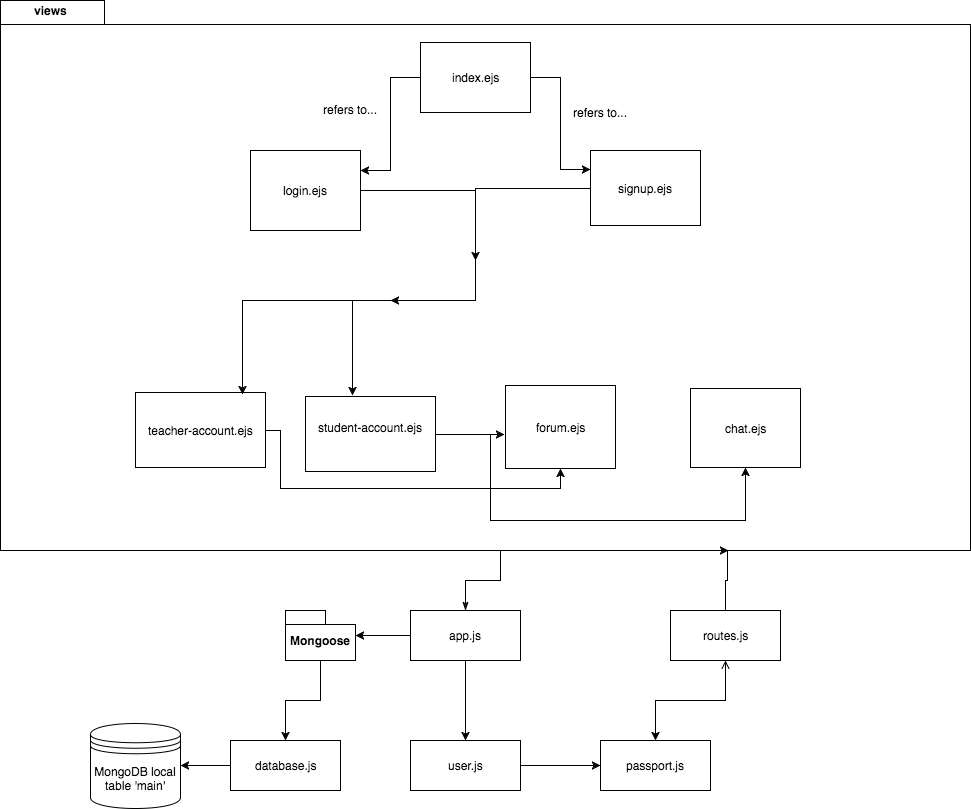

The diagram above was exported from draw.io. Its source (the exported page's mxGraphModel, read from the mxfile embedded in the PNG):
<mxGraphModel dx="1990" dy="54" grid="1" gridSize="10" guides="1" tooltips="1" connect="1" arrows="1" fold="1" page="0" pageScale="1" pageWidth="826" pageHeight="1169" background="#ffffff" math="0" shadow="0">
  <root>
    <mxCell id="0" style=";html=1;" />
    <mxCell id="1" style=";html=1;" parent="0" />
    <mxCell id="143" style="edgeStyle=orthogonalEdgeStyle;rounded=0;html=1;entryX=1;entryY=0.25;jettySize=auto;orthogonalLoop=1;" parent="1" source="115" target="120" edge="1">
      <mxGeometry relative="1" as="geometry" />
    </mxCell>
    <mxCell id="144" style="edgeStyle=orthogonalEdgeStyle;rounded=0;html=1;entryX=0;entryY=0.25;jettySize=auto;orthogonalLoop=1;" parent="1" source="115" target="121" edge="1">
      <mxGeometry relative="1" as="geometry" />
    </mxCell>
    <mxCell id="115" value="index.ejs" style="html=1;" parent="1" vertex="1">
      <mxGeometry x="-520" y="632" width="110" height="70" as="geometry" />
    </mxCell>
    <mxCell id="117" value="forum.ejs" style="html=1;" parent="1" vertex="1">
      <mxGeometry x="-435" y="975" width="110" height="83" as="geometry" />
    </mxCell>
    <mxCell id="118" value="chat.ejs" style="html=1;" parent="1" vertex="1">
      <mxGeometry x="-250" y="978" width="110" height="79" as="geometry" />
    </mxCell>
    <mxCell id="141" style="edgeStyle=orthogonalEdgeStyle;rounded=0;html=1;jettySize=auto;orthogonalLoop=1;" parent="1" source="120" edge="1">
      <mxGeometry relative="1" as="geometry">
        <mxPoint x="-465" y="850" as="targetPoint" />
      </mxGeometry>
    </mxCell>
    <mxCell id="120" value="login.ejs" style="html=1;" parent="1" vertex="1">
      <mxGeometry x="-690" y="740" width="110" height="80" as="geometry" />
    </mxCell>
    <mxCell id="142" style="edgeStyle=orthogonalEdgeStyle;rounded=0;html=1;jettySize=auto;orthogonalLoop=1;" parent="1" source="121" edge="1">
      <mxGeometry relative="1" as="geometry">
        <mxPoint x="-550" y="890" as="targetPoint" />
        <Array as="points">
          <mxPoint x="-465" y="778" />
        </Array>
      </mxGeometry>
    </mxCell>
    <mxCell id="121" value="signup.ejs" style="html=1;" parent="1" vertex="1">
      <mxGeometry x="-350" y="740" width="110" height="75" as="geometry" />
    </mxCell>
    <mxCell id="128" value="refers to..." style="text;html=1;align=center;fontStyle=0;verticalAlign=middle;spacingLeft=3;spacingRight=3;strokeColor=none;rotatable=0;points=[[0,0.5],[1,0.5]];portConstraint=eastwest;" parent="1" vertex="1">
      <mxGeometry x="-380" y="689" width="80" height="26" as="geometry" />
    </mxCell>
    <mxCell id="131" value="refers to..." style="text;html=1;align=center;fontStyle=0;verticalAlign=middle;spacingLeft=3;spacingRight=3;strokeColor=none;rotatable=0;points=[[0,0.5],[1,0.5]];portConstraint=eastwest;" parent="1" vertex="1">
      <mxGeometry x="-630" y="686" width="80" height="26" as="geometry" />
    </mxCell>
    <mxCell id="152" style="edgeStyle=orthogonalEdgeStyle;rounded=0;html=1;entryX=-0.009;entryY=0.59;entryPerimeter=0;jettySize=auto;orthogonalLoop=1;" parent="1" source="132" target="117" edge="1">
      <mxGeometry relative="1" as="geometry" />
    </mxCell>
    <mxCell id="153" style="edgeStyle=orthogonalEdgeStyle;rounded=0;html=1;entryX=0.5;entryY=1;jettySize=auto;orthogonalLoop=1;" parent="1" source="132" target="118" edge="1">
      <mxGeometry relative="1" as="geometry">
        <Array as="points">
          <mxPoint x="-450" y="1024" />
          <mxPoint x="-450" y="1110" />
          <mxPoint x="-195" y="1110" />
        </Array>
      </mxGeometry>
    </mxCell>
    <mxCell id="132" value="student-account.ejs&lt;div&gt;&lt;br&gt;&lt;/div&gt;" style="html=1;" parent="1" vertex="1">
      <mxGeometry x="-635" y="986" width="130" height="75" as="geometry" />
    </mxCell>
    <mxCell id="151" style="edgeStyle=orthogonalEdgeStyle;rounded=0;html=1;entryX=0.5;entryY=1;jettySize=auto;orthogonalLoop=1;" parent="1" source="133" target="117" edge="1">
      <mxGeometry relative="1" as="geometry">
        <Array as="points">
          <mxPoint x="-660" y="1020" />
          <mxPoint x="-660" y="1078" />
          <mxPoint x="-380" y="1078" />
        </Array>
      </mxGeometry>
    </mxCell>
    <mxCell id="133" value="teacher-account.ejs" style="html=1;" parent="1" vertex="1">
      <mxGeometry x="-805" y="982" width="130" height="75" as="geometry" />
    </mxCell>
    <mxCell id="136" style="edgeStyle=orthogonalEdgeStyle;rounded=0;html=1;jettySize=auto;orthogonalLoop=1;entryX=0.362;entryY=-0.013;entryPerimeter=0;" parent="1" target="132" edge="1">
      <mxGeometry relative="1" as="geometry">
        <mxPoint x="-660" y="950" as="targetPoint" />
        <Array as="points">
          <mxPoint x="-588" y="890" />
        </Array>
        <mxPoint x="-530" y="890" as="sourcePoint" />
      </mxGeometry>
    </mxCell>
    <mxCell id="138" style="edgeStyle=orthogonalEdgeStyle;rounded=0;html=1;entryX=0.823;entryY=0.027;entryPerimeter=0;jettySize=auto;orthogonalLoop=1;" parent="1" target="133" edge="1">
      <mxGeometry relative="1" as="geometry">
        <Array as="points">
          <mxPoint x="-698" y="890" />
        </Array>
        <mxPoint x="-530" y="890" as="sourcePoint" />
      </mxGeometry>
    </mxCell>
    <mxCell id="159" style="edgeStyle=orthogonalEdgeStyle;rounded=0;html=1;entryX=0;entryY=0.5;jettySize=auto;orthogonalLoop=1;" parent="1" source="154" target="158" edge="1">
      <mxGeometry relative="1" as="geometry" />
    </mxCell>
    <mxCell id="154" value="user.js" style="html=1;" parent="1" vertex="1">
      <mxGeometry x="-530" y="1330" width="110" height="50" as="geometry" />
    </mxCell>
    <mxCell id="156" style="edgeStyle=orthogonalEdgeStyle;rounded=0;html=1;entryX=0.5;entryY=0;jettySize=auto;orthogonalLoop=1;" parent="1" source="155" target="154" edge="1">
      <mxGeometry relative="1" as="geometry" />
    </mxCell>
    <mxCell id="167" style="edgeStyle=orthogonalEdgeStyle;rounded=0;html=1;startArrow=classicThin;startFill=1;jettySize=auto;orthogonalLoop=1;endArrow=none;endFill=0;" parent="1" source="155" target="163" edge="1">
      <mxGeometry relative="1" as="geometry">
        <Array as="points">
          <mxPoint x="-475" y="1170" />
          <mxPoint x="-440" y="1170" />
        </Array>
      </mxGeometry>
    </mxCell>
    <mxCell id="173" style="edgeStyle=orthogonalEdgeStyle;rounded=0;html=1;exitX=0;exitY=0.5;entryX=1;entryY=0.5;jettySize=auto;orthogonalLoop=1;" parent="1" source="155" target="171" edge="1">
      <mxGeometry relative="1" as="geometry" />
    </mxCell>
    <mxCell id="155" value="app.js" style="html=1;" parent="1" vertex="1">
      <mxGeometry x="-530" y="1200" width="110" height="50" as="geometry" />
    </mxCell>
    <mxCell id="179" style="edgeStyle=orthogonalEdgeStyle;rounded=0;html=1;jettySize=auto;orthogonalLoop=1;" parent="1" source="157" edge="1">
      <mxGeometry relative="1" as="geometry">
        <mxPoint x="-760" y="1355" as="targetPoint" />
      </mxGeometry>
    </mxCell>
    <mxCell id="157" value="database.js" style="html=1;" parent="1" vertex="1">
      <mxGeometry x="-710" y="1330" width="110" height="50" as="geometry" />
    </mxCell>
    <mxCell id="158" value="passport.js" style="html=1;" parent="1" vertex="1">
      <mxGeometry x="-340" y="1330" width="110" height="50" as="geometry" />
    </mxCell>
    <mxCell id="162" style="edgeStyle=orthogonalEdgeStyle;rounded=0;html=1;entryX=0.5;entryY=0;jettySize=auto;orthogonalLoop=1;startArrow=open;startFill=0;" parent="1" source="161" target="158" edge="1">
      <mxGeometry relative="1" as="geometry" />
    </mxCell>
    <mxCell id="165" style="edgeStyle=orthogonalEdgeStyle;rounded=0;html=1;entryX=0.75;entryY=1;startArrow=none;startFill=0;jettySize=auto;orthogonalLoop=1;" parent="1" source="161" target="163" edge="1">
      <mxGeometry relative="1" as="geometry">
        <Array as="points">
          <mxPoint x="-215" y="1170" />
          <mxPoint x="-213" y="1170" />
        </Array>
      </mxGeometry>
    </mxCell>
    <mxCell id="161" value="routes.js" style="html=1;" parent="1" vertex="1">
      <mxGeometry x="-270" y="1200" width="110" height="50" as="geometry" />
    </mxCell>
    <mxCell id="163" value="package" style="shape=folder;fontStyle=1;spacingTop=10;tabWidth=104;tabHeight=24;tabPosition=left;html=1;fillColor=none;strokeColor=#000000;verticalAlign=middle;align=left;noLabel=1;fontColor=none;" parent="1" vertex="1">
      <mxGeometry x="-940" y="590" width="970" height="550" as="geometry" />
    </mxCell>
    <mxCell id="164" value="views" style="text;html=1;align=center;fontStyle=1;verticalAlign=middle;spacingLeft=3;spacingRight=3;strokeColor=none;rotatable=0;points=[[0,0.5],[1,0.5]];portConstraint=eastwest;fillColor=none;" parent="1" vertex="1">
      <mxGeometry x="-920" y="591" width="60" height="18" as="geometry" />
    </mxCell>
    <mxCell id="174" style="edgeStyle=orthogonalEdgeStyle;rounded=0;html=1;entryX=0.5;entryY=0;jettySize=auto;orthogonalLoop=1;" parent="1" source="171" target="157" edge="1">
      <mxGeometry relative="1" as="geometry" />
    </mxCell>
    <mxCell id="171" value="Mongoose" style="shape=folder;fontStyle=1;spacingTop=10;tabWidth=40;tabHeight=14;tabPosition=left;html=1;" parent="1" vertex="1">
      <mxGeometry x="-655" y="1200" width="70" height="50" as="geometry" />
    </mxCell>
    <mxCell id="175" value="MongoDB local table 'main'" style="shape=datastore;whiteSpace=wrap;html=1;" parent="1" vertex="1">
      <mxGeometry x="-850" y="1313" width="90" height="85" as="geometry" />
    </mxCell>
  </root>
</mxGraphModel>